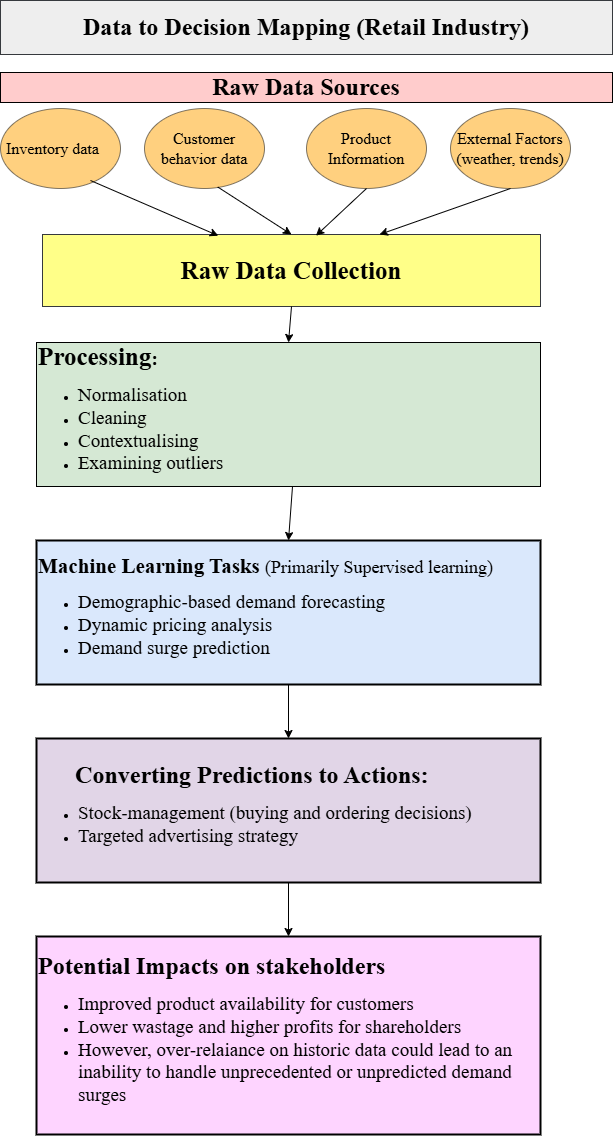

The diagram above was exported from draw.io. Its source (the exported page's mxGraphModel, read from the mxfile embedded in the PNG):
<mxGraphModel dx="1170" dy="632" grid="1" gridSize="18" guides="0" tooltips="1" connect="1" arrows="1" fold="1" page="1" pageScale="1" pageWidth="827" pageHeight="1169" math="0" shadow="0">
  <root>
    <mxCell id="0" />
    <mxCell id="1" parent="0" />
    <mxCell id="2UpG5o_tIbnE65l0f60G-1" parent="1" style="rounded=0;whiteSpace=wrap;html=1;align=center;fillColor=#ffff88;strokeColor=#36393d;" value="&lt;p style=&quot;&quot;&gt;&lt;b style=&quot;font-family: &amp;quot;Times New Roman&amp;quot;; background-color: transparent; color: light-dark(rgb(0, 0, 0), rgb(255, 255, 255));&quot;&gt;&lt;font style=&quot;font-size: 25px;&quot;&gt;Raw Data Collection&lt;/font&gt;&lt;/b&gt;&lt;/p&gt;" vertex="1">
      <mxGeometry height="72" width="498" x="150" y="252" as="geometry" />
    </mxCell>
    <mxCell id="2UpG5o_tIbnE65l0f60G-2" parent="1" style="ellipse;whiteSpace=wrap;html=1;fontFamily=Times New Roman;fontSize=18;align=center;fillColor=light-dark(#ffa200, #EDEDED);opacity=50;" value="&lt;font style=&quot;font-size: 16px;&quot;&gt;Inventory data&lt;span style=&quot;white-space: pre;&quot;&gt;&#09;&lt;/span&gt;&lt;/font&gt;" vertex="1">
      <mxGeometry height="80" width="120" x="108" y="126" as="geometry" />
    </mxCell>
    <mxCell id="yJpDV7_rsyMJ56ZCQSa6-1" parent="1" style="ellipse;whiteSpace=wrap;html=1;fillColor=light-dark(#ffa200, #EDEDED);opacity=50;align=center;" value="&lt;div style=&quot;&quot;&gt;&lt;font face=&quot;Times New Roman&quot; style=&quot;font-size: 16px;&quot;&gt;Customer behavior data&lt;/font&gt;&lt;/div&gt;" vertex="1">
      <mxGeometry height="80" width="120" x="252" y="126" as="geometry" />
    </mxCell>
    <mxCell id="yJpDV7_rsyMJ56ZCQSa6-2" parent="1" style="ellipse;whiteSpace=wrap;html=1;fillColor=light-dark(#ffa200, #EDEDED);opacity=50;" value="&lt;span style=&quot;font-family: &amp;quot;Times New Roman&amp;quot;; text-align: left;&quot;&gt;&lt;font style=&quot;font-size: 16px;&quot;&gt;Product Information&lt;/font&gt;&lt;/span&gt;" vertex="1">
      <mxGeometry height="80" width="120" x="414" y="126" as="geometry" />
    </mxCell>
    <mxCell id="yJpDV7_rsyMJ56ZCQSa6-4" parent="1" style="rounded=0;whiteSpace=wrap;html=1;align=left;fillColor=#d5e8d4;strokeColor=#000000;" value="&lt;div style=&quot;&quot;&gt;&lt;b style=&quot;background-color: transparent; color: light-dark(rgb(0, 0, 0), rgb(255, 255, 255));&quot;&gt;&lt;font face=&quot;Times New Roman&quot;&gt;&lt;font style=&quot;font-size: 25px;&quot;&gt;Processing&lt;/font&gt;&lt;span style=&quot;font-size: 19px;&quot;&gt;:&amp;nbsp;&lt;/span&gt;&lt;/font&gt;&lt;/b&gt;&lt;/div&gt;&lt;div&gt;&lt;ul&gt;&lt;li&gt;&lt;font style=&quot;font-size: 19px;&quot; face=&quot;Times New Roman&quot;&gt;Normalisation&lt;/font&gt;&lt;/li&gt;&lt;li&gt;&lt;font style=&quot;font-size: 19px;&quot; face=&quot;Times New Roman&quot;&gt;Cleaning&lt;/font&gt;&lt;/li&gt;&lt;li&gt;&lt;font style=&quot;font-size: 19px;&quot; face=&quot;Times New Roman&quot;&gt;Contextualising&lt;/font&gt;&lt;/li&gt;&lt;li&gt;&lt;font style=&quot;font-size: 19px;&quot; face=&quot;Times New Roman&quot;&gt;Examining outliers&lt;/font&gt;&lt;/li&gt;&lt;/ul&gt;&lt;/div&gt;" vertex="1">
      <mxGeometry height="144" width="504" x="144" y="360" as="geometry" />
    </mxCell>
    <mxCell id="yJpDV7_rsyMJ56ZCQSa6-5" parent="1" style="rounded=0;whiteSpace=wrap;html=1;align=left;fillColor=#e1d5e7;strokeColor=light-dark(#000000, #9577a3);perimeterSpacing=0;strokeWidth=2;" value="&lt;div style=&quot;&quot;&gt;&lt;div style=&quot;text-align: center;&quot;&gt;&lt;span style=&quot;background-color: transparent; color: light-dark(rgb(0, 0, 0), rgb(255, 255, 255));&quot;&gt;&lt;font style=&quot;font-weight: bold; font-size: 24px;&quot; face=&quot;Times New Roman&quot;&gt;Converting Predictions to Actions:&amp;nbsp;&lt;/font&gt;&lt;/span&gt;&lt;/div&gt;&lt;div style=&quot;&quot;&gt;&lt;ul&gt;&lt;li&gt;&lt;span style=&quot;font-size: 19px; background-color: transparent; color: light-dark(rgb(0, 0, 0), rgb(255, 255, 255));&quot;&gt;&lt;font face=&quot;Times New Roman&quot;&gt;Stock-management (buying and ordering decisions)&lt;/font&gt;&lt;/span&gt;&lt;/li&gt;&lt;li&gt;&lt;span style=&quot;font-size: 19px;&quot;&gt;&lt;font face=&quot;Times New Roman&quot;&gt;Targeted advertising strategy&lt;/font&gt;&lt;/span&gt;&lt;/li&gt;&lt;/ul&gt;&lt;/div&gt;&lt;/div&gt;" vertex="1">
      <mxGeometry height="144" width="504" x="144" y="756" as="geometry" />
    </mxCell>
    <mxCell id="yJpDV7_rsyMJ56ZCQSa6-6" parent="1" style="rounded=0;whiteSpace=wrap;html=1;align=left;fillColor=#dae8fc;strokeColor=#000000;strokeWidth=2;" value="&lt;div style=&quot;text-align: center;&quot;&gt;&lt;font face=&quot;Times New Roman&quot;&gt;&lt;span style=&quot;background-color: transparent; color: light-dark(rgb(0, 0, 0), rgb(255, 255, 255));&quot;&gt;&lt;font style=&quot;font-weight: bold; font-size: 21px;&quot;&gt;Machine Learning Tasks&lt;/font&gt;&lt;font style=&quot;font-weight: bold; font-size: 21px;&quot;&gt;&amp;nbsp;&lt;/font&gt;&lt;font style=&quot;font-size: 18px;&quot;&gt;(Primarily&amp;nbsp;&lt;/font&gt;&lt;/span&gt;&lt;span style=&quot;background-color: transparent; color: light-dark(rgb(0, 0, 0), rgb(255, 255, 255)); text-align: left;&quot;&gt;&lt;font style=&quot;font-size: 18px;&quot;&gt;Supervised learnin&lt;/font&gt;&lt;font style=&quot;font-size: 18px;&quot;&gt;g)&lt;/font&gt;&lt;/span&gt;&lt;/font&gt;&lt;/div&gt;&lt;div&gt;&lt;ul&gt;&lt;li&gt;&lt;font style=&quot;font-size: 19px;&quot; face=&quot;Times New Roman&quot;&gt;Demographic-based demand forecasting&lt;/font&gt;&lt;/li&gt;&lt;li&gt;&lt;font style=&quot;font-size: 19px;&quot; face=&quot;Times New Roman&quot;&gt;Dynamic pricing analysis&lt;/font&gt;&lt;/li&gt;&lt;li&gt;&lt;font style=&quot;font-size: 19px;&quot; face=&quot;Times New Roman&quot;&gt;Demand surge prediction&lt;/font&gt;&lt;/li&gt;&lt;/ul&gt;&lt;/div&gt;" vertex="1">
      <mxGeometry height="144" width="504" x="144" y="558" as="geometry" />
    </mxCell>
    <mxCell id="yJpDV7_rsyMJ56ZCQSa6-7" edge="1" parent="1" source="2UpG5o_tIbnE65l0f60G-2" style="endArrow=classic;html=1;rounded=0;curved=0;entryX=0.353;entryY=0.017;entryDx=0;entryDy=0;exitX=0.75;exitY=0.9;exitDx=0;exitDy=0;exitPerimeter=0;entryPerimeter=0;" target="2UpG5o_tIbnE65l0f60G-1" value="">
      <mxGeometry height="50" relative="1" width="50" as="geometry">
        <mxPoint x="216" y="198" as="sourcePoint" />
        <mxPoint x="240" y="210" as="targetPoint" />
      </mxGeometry>
    </mxCell>
    <mxCell id="yJpDV7_rsyMJ56ZCQSa6-9" edge="1" parent="1" source="yJpDV7_rsyMJ56ZCQSa6-1" style="endArrow=classic;html=1;rounded=0;curved=0;exitX=0.61;exitY=0.981;exitDx=0;exitDy=0;exitPerimeter=0;entryX=0.5;entryY=0;entryDx=0;entryDy=0;" target="2UpG5o_tIbnE65l0f60G-1" value="">
      <mxGeometry height="50" relative="1" width="50" as="geometry">
        <mxPoint x="330" y="152.42" as="sourcePoint" />
        <mxPoint x="378" y="211" as="targetPoint" />
      </mxGeometry>
    </mxCell>
    <mxCell id="yJpDV7_rsyMJ56ZCQSa6-13" edge="1" parent="1" source="yJpDV7_rsyMJ56ZCQSa6-4" style="endArrow=classic;html=1;rounded=0;curved=0;exitX=0.5;exitY=1;exitDx=0;exitDy=0;entryX=0.5;entryY=0;entryDx=0;entryDy=0;" target="yJpDV7_rsyMJ56ZCQSa6-6" value="">
      <mxGeometry height="50" relative="1" width="50" as="geometry">
        <Array as="points">
          <mxPoint x="400" y="504" />
        </Array>
        <mxPoint x="470" y="510" as="sourcePoint" />
        <mxPoint x="540" y="570" as="targetPoint" />
      </mxGeometry>
    </mxCell>
    <mxCell id="yJpDV7_rsyMJ56ZCQSa6-14" edge="1" parent="1" source="yJpDV7_rsyMJ56ZCQSa6-6" style="endArrow=classic;html=1;rounded=0;curved=0;exitX=0.5;exitY=1;exitDx=0;exitDy=0;entryX=0.5;entryY=0;entryDx=0;entryDy=0;" target="yJpDV7_rsyMJ56ZCQSa6-5" value="">
      <mxGeometry height="50" relative="1" width="50" as="geometry">
        <mxPoint x="390" y="660" as="sourcePoint" />
        <mxPoint x="460" y="720" as="targetPoint" />
      </mxGeometry>
    </mxCell>
    <mxCell id="yJpDV7_rsyMJ56ZCQSa6-15" edge="1" parent="1" source="yJpDV7_rsyMJ56ZCQSa6-2" style="endArrow=classic;html=1;rounded=0;curved=0;exitX=0.5;exitY=1;exitDx=0;exitDy=0;entryX=0.549;entryY=0.017;entryDx=0;entryDy=0;entryPerimeter=0;" target="2UpG5o_tIbnE65l0f60G-1" value="">
      <mxGeometry height="50" relative="1" width="50" as="geometry">
        <mxPoint x="514" y="152" as="sourcePoint" />
        <mxPoint x="440" y="220" as="targetPoint" />
      </mxGeometry>
    </mxCell>
    <mxCell id="yJpDV7_rsyMJ56ZCQSa6-19" parent="1" style="text;html=1;whiteSpace=wrap;strokeColor=light-dark(#000000, #5c79a3);fillColor=#FFCCCC;align=center;verticalAlign=middle;rounded=0;fontSize=24;fontStyle=1;fillStyle=solid;" value="&lt;font face=&quot;Times New Roman&quot;&gt;Raw Data Sources&lt;/font&gt;" vertex="1">
      <mxGeometry height="30" width="612" x="108" y="90" as="geometry" />
    </mxCell>
    <mxCell id="yJpDV7_rsyMJ56ZCQSa6-25" parent="1" style="ellipse;whiteSpace=wrap;html=1;fillColor=light-dark(#ffa200, #EDEDED);opacity=50;" value="&lt;span style=&quot;font-family: &amp;quot;Times New Roman&amp;quot;; text-align: left;&quot;&gt;&lt;font style=&quot;font-size: 16px;&quot;&gt;External Factors (weather, trends)&lt;/font&gt;&lt;/span&gt;" vertex="1">
      <mxGeometry height="80" width="120" x="558" y="126" as="geometry" />
    </mxCell>
    <mxCell id="yJpDV7_rsyMJ56ZCQSa6-27" edge="1" parent="1" source="yJpDV7_rsyMJ56ZCQSa6-25" style="endArrow=classic;html=1;rounded=0;curved=0;exitX=0.5;exitY=1;exitDx=0;exitDy=0;" value="">
      <mxGeometry height="50" relative="1" width="50" as="geometry">
        <mxPoint x="710" y="170" as="sourcePoint" />
        <mxPoint x="487" y="252" as="targetPoint" />
      </mxGeometry>
    </mxCell>
    <mxCell id="yJpDV7_rsyMJ56ZCQSa6-36" parent="1" style="rounded=0;whiteSpace=wrap;html=1;align=left;fillColor=#FED4FF;strokeWidth=2;strokeColor=light-dark(#000000,#EC8F82);" value="&lt;div style=&quot;&quot;&gt;&lt;b style=&quot;font-family: &amp;quot;Times New Roman&amp;quot;; background-color: transparent; color: light-dark(rgb(0, 0, 0), rgb(255, 255, 255));&quot;&gt;&lt;font style=&quot;font-size: 24px;&quot;&gt;Potential Impacts on stakeholders&lt;/font&gt;&lt;/b&gt;&lt;/div&gt;&lt;div&gt;&lt;ul&gt;&lt;li&gt;&lt;font face=&quot;Times New Roman&quot; style=&quot;font-size: 19px;&quot;&gt;Improved product availability for customers&lt;/font&gt;&lt;/li&gt;&lt;li&gt;&lt;font face=&quot;Times New Roman&quot; style=&quot;font-size: 19px;&quot;&gt;Lower wastage and higher profits for shareholders&lt;/font&gt;&lt;/li&gt;&lt;li&gt;&lt;font face=&quot;Times New Roman&quot;&gt;&lt;span style=&quot;font-size: 19px;&quot;&gt;However, over-relaiance on historic data could lead to an inability to handle unprecedented or unpredicted demand surges&lt;/span&gt;&lt;/font&gt;&lt;/li&gt;&lt;/ul&gt;&lt;/div&gt;" vertex="1">
      <mxGeometry height="198" width="504" x="144" y="954" as="geometry" />
    </mxCell>
    <mxCell id="yJpDV7_rsyMJ56ZCQSa6-39" edge="1" parent="1" source="2UpG5o_tIbnE65l0f60G-1" style="endArrow=classic;html=1;rounded=0;curved=0;exitX=0.5;exitY=1;exitDx=0;exitDy=0;" value="">
      <mxGeometry height="50" relative="1" width="50" as="geometry">
        <mxPoint x="432" y="324" as="sourcePoint" />
        <mxPoint x="396" y="360" as="targetPoint" />
      </mxGeometry>
    </mxCell>
    <mxCell id="yJpDV7_rsyMJ56ZCQSa6-43" parent="1" style="rounded=0;whiteSpace=wrap;html=1;fillColor=#eeeeee;strokeColor=#36393d;" value="&lt;span style=&quot;font-size: 24px; font-weight: 700;&quot;&gt;&lt;font face=&quot;Times New Roman&quot;&gt;Data to Decision Mapping (Retail Industry)&lt;/font&gt;&lt;/span&gt;" vertex="1">
      <mxGeometry height="54" width="612" x="108" y="18" as="geometry" />
    </mxCell>
    <mxCell id="yJpDV7_rsyMJ56ZCQSa6-46" edge="1" parent="1" source="yJpDV7_rsyMJ56ZCQSa6-5" style="endArrow=classic;html=1;rounded=0;curved=0;exitX=0.5;exitY=1;exitDx=0;exitDy=0;entryX=0.5;entryY=0;entryDx=0;entryDy=0;" target="yJpDV7_rsyMJ56ZCQSa6-36" value="">
      <mxGeometry height="50" relative="1" width="50" as="geometry">
        <mxPoint x="360" y="918" as="sourcePoint" />
        <mxPoint x="360" y="972" as="targetPoint" />
      </mxGeometry>
    </mxCell>
  </root>
</mxGraphModel>